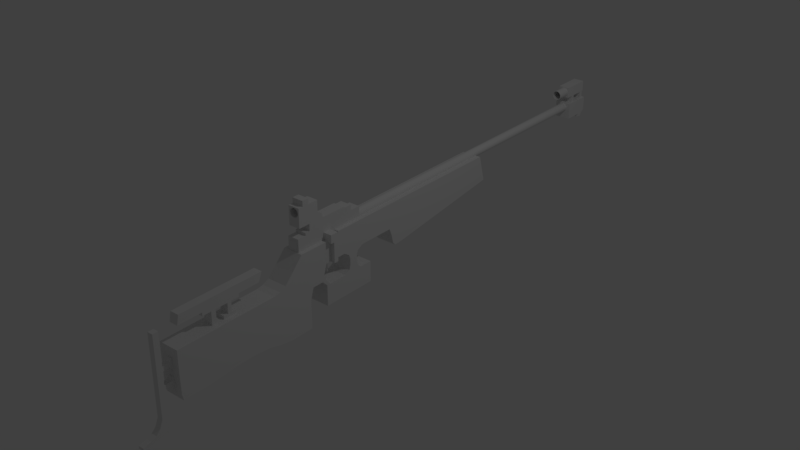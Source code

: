 # Source: anschutz9.blend  (saved by Blender 2.79.0; exported with 4.5.12 LTS)
import bpy
from mathutils import Matrix  # noqa: F401  (used for matrix-valued properties, if any)

bpy.ops.wm.read_factory_settings(use_empty=True)
scene = bpy.context.scene
scene.name = 'Scene'

# ---- collections
col_collection_1 = bpy.data.collections.new('Collection 1'); scene.collection.children.link(col_collection_1)

# ---- world
world_world = bpy.data.worlds.new('World'); scene.world = world_world
world_world.color = (0.05088, 0.05088, 0.05088)
world_world.use_sun_shadow = False
world_world.sun_shadow_jitter_overblur = 0.0
world_world.cycles.sampling_method = 'MANUAL'

# ---- lights
light_lamp = bpy.data.lights.new('Lamp', 'POINT')
light_lamp.transmission_factor = 0.0
light_lamp.cutoff_distance = 30.0
light_lamp.energy = 100.0
light_lamp.shadow_buffer_clip_start = 1.001
light_lamp.shadow_soft_size = 0.1
light_lamp.shadow_maximum_resolution = 0.006
light_lamp.use_absolute_resolution = True

# ---- meshes
me_cylinder_005 = bpy.data.meshes.new('Cylinder.005')
me_cylinder_005.from_pydata([(0.0, 1.0, -1.0), (-8.017e-07, 1.0, 11.62), (0.1951, 0.9808, -1.0), (0.1951, 0.9808, 11.62), (0.3827, 0.9239, -1.0), (0.3827, 0.9239, 11.62), (0.5556, 0.8315, -1.0), (0.5556, 0.8315, 11.62), (0.7071, 0.7071, -1.0), (0.7071, 0.7071, 11.62), (0.8315, 0.5556, -1.0), (0.8315, 0.5556, 11.62), (0.9239, 0.3827, -1.0), (0.9239, 0.3827, 11.62), (0.9808, 0.1951, -1.0), (0.9808, 0.1951, 11.62), (1.0, 7.55e-08, -1.0), (1.0, 7.55e-08, 11.62), (0.9808, -0.1951, -1.0), (0.9808, -0.1951, 11.62), (0.9239, -0.3827, -1.0), (0.9239, -0.3827, 11.62), (0.8315, -0.5556, -1.0), (0.8315, -0.5556, 11.62), (0.7071, -0.7071, -1.0), (0.7071, -0.7071, 11.62), (0.5556, -0.8315, -1.0), (0.5556, -0.8315, 11.62), (0.3827, -0.9239, -1.0), (0.3827, -0.9239, 11.62), (0.1951, -0.9808, -1.0), (0.1951, -0.9808, 11.62), (-3.258e-07, -1.0, -1.0), (-1.128e-06, -1.0, 11.62), (-0.1951, -0.9808, -1.0), (-0.1951, -0.9808, 11.62), (-0.3827, -0.9239, -1.0), (-0.3827, -0.9239, 11.62), (-0.5556, -0.8315, -1.0), (-0.5556, -0.8315, 11.62), (-0.7071, -0.7071, -1.0), (-0.7071, -0.7071, 11.62), (-0.8315, -0.5556, -1.0), (-0.8315, -0.5556, 11.62), (-0.9239, -0.3827, -1.0), (-0.9239, -0.3827, 11.62), (-0.9808, -0.1951, -1.0), (-0.9808, -0.1951, 11.62), (-1.0, 9.656e-07, -1.0), (-1.0, 9.656e-07, 11.62), (-0.9808, 0.1951, -1.0), (-0.9808, 0.1951, 11.62), (-0.9239, 0.3827, -1.0), (-0.9239, 0.3827, 11.62), (-0.8315, 0.5556, -1.0), (-0.8315, 0.5556, 11.62), (-0.7071, 0.7071, -1.0), (-0.7071, 0.7071, 11.62), (-0.5556, 0.8315, -1.0), (-0.5556, 0.8315, 11.62), (-0.3827, 0.9239, -1.0), (-0.3827, 0.9239, 11.62), (-0.1951, 0.9808, -1.0), (-0.1951, 0.9808, 11.62), (-7.067, -6.759, 16.81), (-7.067, 7.247, 16.81), (-6.932, -6.759, 15.45), (-6.932, 7.247, 15.45), (-6.534, -6.759, 14.13), (-6.534, 7.247, 14.13), (-5.887, -6.759, 12.92), (-5.887, 7.247, 12.92), (-5.016, -6.759, 11.86), (-5.016, 7.247, 11.86), (-3.955, -6.759, 10.99), (-3.955, 7.247, 10.99), (-2.744, -6.759, 10.34), (-2.744, 7.247, 10.34), (-1.43, -6.759, 9.945), (-1.43, 7.247, 9.945), (-0.06402, -6.759, 9.811), (-0.06402, 7.247, 9.811), (1.302, -6.759, 9.945), (1.302, 7.247, 9.945), (2.616, -6.759, 10.34), (2.616, 7.247, 10.34), (3.827, -6.759, 10.99), (3.827, 7.247, 10.99), (4.888, -6.759, 11.86), (4.888, 7.247, 11.86), (5.759, -6.759, 12.92), (5.759, 7.247, 12.92), (6.406, -6.759, 14.13), (6.406, 7.247, 14.13), (6.804, -6.759, 15.45), (6.804, 7.247, 15.45), (6.939, -6.759, 16.81), (6.939, 7.247, 16.81), (6.804, -6.759, 18.18), (6.804, 7.247, 18.18), (6.406, -6.759, 19.49), (6.406, 7.247, 19.49), (5.759, -6.759, 20.7), (5.759, 7.247, 20.7), (4.888, -6.759, 21.77), (4.888, 7.247, 21.77), (3.827, -6.759, 22.64), (3.827, 7.247, 22.64), (2.616, -6.759, 23.28), (2.616, 7.247, 23.28), (1.302, -6.759, 23.68), (1.302, 7.247, 23.68), (-0.06404, -6.759, 23.82), (-0.06404, 7.247, 23.82), (-1.43, -6.759, 23.68), (-1.43, 7.247, 23.68), (-2.744, -6.759, 23.28), (-2.744, 7.247, 23.28), (-3.955, -6.759, 22.64), (-3.955, 7.247, 22.64), (-5.016, -6.759, 21.77), (-5.016, 7.247, 21.77), (-5.887, -6.759, 20.7), (-5.887, 7.247, 20.7), (-6.534, -6.759, 19.49), (-6.534, 7.247, 19.49), (-6.932, -6.759, 18.18), (-6.932, 7.247, 18.18), (4.527, 7.247, 18.72), (4.527, -6.759, 18.72), (-4.196, 7.247, 19.57), (-4.196, -6.759, 19.57), (-4.655, 7.247, 18.72), (-4.655, -6.759, 18.72), (-3.578, 7.247, 20.33), (-3.578, -6.759, 20.33), (4.068, 7.247, 19.57), (4.068, -6.759, 19.57), (-2.825, 7.247, 20.95), (-2.825, -6.759, 20.95), (3.45, 7.247, 20.33), (3.45, -6.759, 20.33), (2.697, 7.247, 20.95), (2.697, -6.759, 20.95), (-1.966, 7.247, 21.4), (-1.966, -6.759, 21.4), (1.838, 7.247, 21.4), (1.838, -6.759, 21.4), (-1.034, 7.247, 21.69), (-1.034, -6.759, 21.69), (-0.06402, 7.247, 21.78), (-0.06402, -6.759, 21.78), (0.9055, 7.247, 21.69), (0.9055, -6.759, 21.69), (4.81, 7.247, 15.84), (4.81, -6.759, 15.84), (-5.033, 7.247, 16.81), (-5.033, -6.759, 16.81), (4.905, 7.247, 16.81), (4.905, -6.759, 16.81), (-4.938, 7.247, 17.78), (-4.938, -6.759, 17.78), (4.81, 7.247, 17.78), (4.81, -6.759, 17.78), (4.527, 7.247, 14.91), (4.527, -6.759, 14.91), (-4.938, 7.247, 15.84), (-4.938, -6.759, 15.84), (4.068, 7.247, 14.05), (4.068, -6.759, 14.05), (-4.655, 7.247, 14.91), (-4.655, -6.759, 14.91), (2.697, 7.247, 12.68), (2.697, -6.759, 12.68), (3.45, 7.247, 13.3), (3.45, -6.759, 13.3), (-3.578, 7.247, 13.3), (-3.578, -6.759, 13.3), (-4.196, 7.247, 14.05), (-4.196, -6.759, 14.05), (-2.825, 7.247, 12.68), (-2.825, -6.759, 12.68), (-0.06398, 7.247, 11.84), (-0.06398, -6.759, 11.84), (1.838, 7.247, 12.22), (1.838, -6.759, 12.22), (-1.966, 7.247, 12.22), (-1.966, -6.759, 12.22), (0.9055, 7.247, 11.94), (0.9055, -6.759, 11.94), (-1.033, 7.247, 11.94), (-1.033, -6.759, 11.94), (8.782e-07, 1.0, 21.88), (-1.1e-05, 1.0, 34.49), (0.1951, 0.9808, 21.88), (0.1951, 0.9808, 34.49), (0.3827, 0.9239, 21.88), (0.3827, 0.9239, 34.49), (0.5556, 0.8315, 21.88), (0.5556, 0.8315, 34.49), (0.7071, 0.7071, 21.88), (0.7071, 0.7071, 34.49), (0.8315, 0.5556, 21.88), (0.8315, 0.5556, 34.49), (0.9239, 0.3827, 21.88), (0.9239, 0.3827, 34.49), (0.9808, 0.1951, 21.88), (0.9808, 0.1951, 34.49), (1.0, 7.55e-08, 21.88), (1.0, 7.55e-08, 34.49), (0.9808, -0.1951, 21.88), (0.9808, -0.1951, 34.49), (0.9239, -0.3827, 21.88), (0.9239, -0.3827, 34.49), (0.8315, -0.5556, 21.88), (0.8315, -0.5556, 34.49), (0.7071, -0.7071, 21.88), (0.7071, -0.7071, 34.49), (0.5556, -0.8315, 21.88), (0.5556, -0.8315, 34.49), (0.3827, -0.9239, 21.88), (0.3827, -0.9239, 34.49), (0.1951, -0.9808, 21.88), (0.1951, -0.9808, 34.49), (5.523e-07, -1.0, 21.88), (-1.133e-05, -1.0, 34.49), (-0.1951, -0.9808, 21.88), (-0.1951, -0.9808, 34.49), (-0.3827, -0.9239, 21.88), (-0.3827, -0.9239, 34.49), (-0.5556, -0.8315, 21.88), (-0.5556, -0.8315, 34.49), (-0.7071, -0.7071, 21.88), (-0.7071, -0.7071, 34.49), (-0.8315, -0.5556, 21.88), (-0.8315, -0.5556, 34.49), (-0.9239, -0.3827, 21.88), (-0.9239, -0.3827, 34.49), (-0.9808, -0.1951, 21.88), (-0.9808, -0.1951, 34.49), (-1.0, 9.656e-07, 21.88), (-1.0, 9.656e-07, 34.49), (-0.9808, 0.1951, 21.88), (-0.9808, 0.1951, 34.49), (-0.9239, 0.3827, 21.88), (-0.9239, 0.3827, 34.49), (-0.8315, 0.5556, 21.88), (-0.8315, 0.5556, 34.49), (-0.7071, 0.7071, 21.88), (-0.7071, 0.7071, 34.49), (-0.5556, 0.8315, 21.88), (-0.5556, 0.8315, 34.49), (-0.3827, 0.9239, 21.88), (-0.3827, 0.9239, 34.49), (-0.1951, 0.9808, 21.88), (-0.1951, 0.9808, 34.49), (-73.35, -657.2, 17.28), (-73.23, -657.2, 16.0), (-72.85, -657.2, 14.77), (-72.25, -657.2, 13.63), (-71.43, -657.2, 12.63), (-70.43, -657.2, 11.82), (-69.3, -657.2, 11.21), (-68.07, -657.2, 10.84), (-66.78, -657.2, 10.71), (-65.5, -657.2, 10.84), (-64.27, -657.2, 11.21), (-63.14, -657.2, 11.82), (-62.14, -657.2, 12.63), (-61.32, -657.2, 13.63), (-60.72, -657.2, 14.77), (-60.34, -657.2, 16.0), (-60.22, -657.2, 17.28), (-60.34, -657.2, 18.56), (-60.72, -657.2, 19.79), (-61.32, -657.2, 20.93), (-62.14, -657.2, 21.92), (-63.14, -657.2, 22.74), (-64.27, -657.2, 23.35), (-65.5, -657.2, 23.72), (-66.78, -657.2, 23.85), (-68.07, -657.2, 23.72), (-69.3, -657.2, 23.35), (-70.43, -657.2, 22.74), (-71.43, -657.2, 21.92), (-72.25, -657.2, 20.93), (-72.85, -657.2, 19.79), (-73.23, -657.2, 18.56), (-169.5, -1752.0, 56.93), (-88.3, -1723.0, 56.93), (-169.5, -1244.0, 56.93), (-70.96, -1236.0, 56.93), (-169.5, -1752.0, -21.46), (-88.3, -1723.0, -21.46), (-169.5, -1244.0, -21.46), (-70.96, -1236.0, -21.46), (-169.5, -1609.0, 56.93), (-88.02, -1582.0, 56.93), (-169.5, -1609.0, -21.46), (-88.02, -1582.0, -21.46), (-232.1, -1769.0, 56.93), (-232.1, -1769.0, -21.46), (-232.1, -1629.0, 56.93), (-232.1, -1629.0, -21.46), (-169.5, -1655.0, 56.93), (-88.01, -1628.0, -21.46), (-88.01, -1628.0, 56.93), (-169.5, -1655.0, -21.46), (-232.1, -1674.0, 56.93), (-232.1, -1674.0, -21.46), (-273.4, -1781.0, 56.93), (-273.4, -1781.0, -21.46), (-273.4, -1687.0, 56.93), (-273.4, -1687.0, -21.46), (-386.2, -1781.0, 56.93), (-386.2, -1781.0, -21.46), (-386.2, -1687.0, 56.93), (-386.2, -1687.0, -21.46), (-71.37, -1411.0, 56.93), (-169.5, -1428.0, -21.46), (-169.5, -1428.0, 56.93), (-71.37, -1411.0, -21.46), (-169.5, -1519.0, 56.93), (-71.57, -1498.0, -21.46), (-71.57, -1498.0, 56.93), (-169.5, -1519.0, -21.46), (-182.8, -1452.0, -21.46), (-182.8, -1452.0, 56.93), (-182.8, -1498.0, 56.93), (-182.8, -1498.0, -21.46), (-198.3, -1457.0, -21.46), (-198.3, -1457.0, 56.93), (-198.3, -1491.0, 56.93), (-198.3, -1491.0, -21.46), (-224.3, -1457.0, -21.46), (-224.3, -1457.0, 56.93), (-224.3, -1491.0, 56.93), (-224.3, -1491.0, -21.46), (-242.4, -1451.0, -21.46), (-242.4, -1451.0, 56.93), (-242.4, -1497.0, 56.93), (-242.4, -1497.0, -21.46), (-333.9, -1387.0, 56.93), (-333.9, -1387.0, -21.46), (-333.9, -1387.0, 56.93), (-333.9, -1387.0, -21.46), (-253.5, -1436.0, -21.46), (-253.5, -1436.0, 56.93), (-253.5, -1518.0, 56.93), (-253.5, -1518.0, -21.46), (-333.9, -1436.0, -21.46), (-333.9, -1436.0, 56.93), (-333.9, -1518.0, 56.93), (-333.9, -1518.0, -21.46), (-333.9, -1387.0, 56.93), (-333.9, -1387.0, -21.46), (-253.5, -1387.0, 56.93), (-253.5, -1387.0, -21.46), (-333.9, -1436.0, -21.46), (-333.9, -1436.0, 56.93), (-333.9, -1518.0, 56.93), (-333.9, -1518.0, -21.46), (-333.9, -1436.0, -21.46), (-333.9, -1436.0, 56.93), (-333.9, -1518.0, 56.93), (-333.9, -1518.0, -21.46), (-253.5, -1518.0, 56.93), (-253.5, -1518.0, -21.46), (-333.9, -1518.0, 56.93), (-333.9, -1518.0, -21.46), (-333.9, -1518.0, 56.93), (-333.9, -1518.0, -21.46), (-333.9, -1518.0, 56.93), (-333.9, -1518.0, -21.46), (-253.5, -1608.0, 56.93), (-253.5, -1608.0, -21.46), (-333.9, -1608.0, 56.93), (-333.9, -1608.0, -21.46), (-333.9, -1608.0, 56.93), (-333.9, -1608.0, -21.46), (-333.9, -1608.0, 56.93), (-333.9, -1608.0, -21.46), (-333.9, -1593.0, 56.93), (-333.9, -1593.0, 56.93), (-253.5, -1593.0, -21.46), (-333.9, -1593.0, -21.46), (-253.5, -1593.0, 56.93), (-333.9, -1593.0, -21.46), (-333.9, -1593.0, -21.46), (-333.9, -1593.0, 56.93), (-232.1, -1614.0, -21.46), (-232.1, -1614.0, 56.93), (-210.5, -1622.0, 56.93), (-210.5, -1763.0, 56.93), (-210.5, -1763.0, -21.46), (-210.5, -1622.0, -21.46), (-210.5, -1667.0, -21.46), (-210.5, -1667.0, 56.93), (-232.1, -1629.0, -21.46), (-232.1, -1629.0, 56.93), (-210.5, -1622.0, 56.93), (-210.5, -1622.0, -21.46), (-210.5, -1622.0, 56.93), (-232.1, -1614.0, 56.93), (-232.1, -1614.0, -21.46), (-210.5, -1622.0, -21.46), (-169.5, -720.2, 56.93), (-70.96, -746.9, 56.93), (-169.5, -720.2, -21.46), (-70.96, -746.9, -21.46), (-71.05, -1273.0, 56.93), (-169.5, -1283.0, -21.46), (-169.5, -1283.0, 56.93), (-71.05, -1273.0, -21.46), (-197.5, -1244.0, 56.93), (-197.5, -1244.0, -21.46), (-197.5, -1272.0, -21.46), (-197.5, -1272.0, 56.93), (-242.9, -1244.0, 56.93), (-242.9, -1244.0, -21.46), (-242.9, -1253.0, -21.46), (-242.9, -1253.0, 56.93), (-231.3, -1244.0, 56.93), (-231.3, -1264.0, 56.93), (-231.3, -1244.0, -21.46), (-231.3, -1264.0, -21.46), (-370.6, -2246.0, -21.46), (-370.6, -2246.0, 56.93), (-273.4, -2253.0, -21.46), (-273.4, -2253.0, 56.93), (-241.4, -2253.0, -21.46), (-241.4, -2253.0, 56.93), (-187.0, -2253.0, -21.46), (-187.0, -2253.0, 56.93), (-169.5, -720.2, 56.93), (-169.5, -720.2, -21.46), (-176.3, -720.2, 56.93), (-176.3, -720.2, -21.46), (-242.9, -1234.0, 56.93), (-242.9, -1234.0, -21.46), (-222.7, -1075.0, 56.93), (-222.7, -1075.0, -21.46), (-169.5, -720.2, 56.93), (-169.5, -720.2, -21.46), (-176.3, -720.2, 56.93), (-176.3, -720.2, -21.46), (-242.9, -1234.0, 56.93), (-242.9, -1234.0, -21.46), (-222.7, -1075.0, 56.93), (-222.7, -1075.0, -21.46), (-217.4, -2253.0, 56.93), (-217.4, -2253.0, -21.46), (-370.0, -2147.0, -21.46), (-186.6, -2130.0, 56.93), (-210.5, -2137.0, 56.93), (-370.0, -2147.0, 56.93), (-232.1, -2143.0, -21.46), (-273.4, -2156.0, -21.46), (-232.1, -2143.0, 56.93), (-210.5, -2137.0, -21.46), (-273.4, -2156.0, 56.93), (-186.6, -2130.0, -21.46), (-186.6, -2006.0, 56.93), (-360.8, -2028.0, 56.93), (-273.4, -2031.0, -21.46), (-360.8, -2028.0, -21.46), (-210.5, -2013.0, 56.93), (-232.1, -2019.0, -21.46), (-232.1, -2019.0, 56.93), (-210.5, -2013.0, -21.46), (-273.4, -2031.0, 56.93), (-186.6, -2006.0, -21.46), (-186.6, -1925.0, 56.93), (-359.9, -1949.0, 56.93), (-273.4, -1950.0, -21.46), (-359.9, -1949.0, -21.46), (-210.5, -1932.0, 56.93), (-232.1, -1938.0, -21.46), (-232.1, -1938.0, 56.93), (-210.5, -1932.0, -21.46), (-273.4, -1950.0, 56.93), (-186.6, -1925.0, -21.46), (-186.8, -1853.0, 56.93), (-365.4, -1884.0, 56.93), (-273.4, -1877.0, -21.46), (-365.4, -1884.0, -21.46), (-210.5, -1859.0, 56.93), (-232.1, -1865.0, -21.46), (-232.1, -1865.0, 56.93), (-210.5, -1859.0, -21.46), (-273.4, -1877.0, 56.93), (-186.8, -1853.0, -21.46), (-170.0, -1801.0, 56.93), (-378.5, -1834.0, 56.93), (-273.4, -1829.0, -21.46), (-378.5, -1834.0, -21.46), (-210.5, -1811.0, 56.93), (-232.1, -1817.0, -21.46), (-232.1, -1817.0, 56.93), (-210.5, -1811.0, -21.46), (-273.4, -1829.0, 56.93), (-170.0, -1801.0, -21.46), (-355.1, -1781.0, -21.46), (-355.1, -1687.0, -21.46), (-355.1, -1687.0, 56.93), (-355.1, -1781.0, 56.93), (-345.4, -2252.0, 56.93), (-345.4, -2252.0, -21.46), (-343.3, -2149.0, -21.46), (-343.3, -2149.0, 56.93), (-336.7, -2029.0, 56.93), (-336.7, -2029.0, -21.46), (-336.1, -1949.0, -21.46), (-336.1, -1949.0, 56.93), (-340.0, -1882.0, 56.93), (-340.0, -1882.0, -21.46), (-349.5, -1833.0, -21.46), (-349.5, -1833.0, 56.93), (-372.0, -1859.0, -21.46), (-210.5, -1835.0, 56.93), (-232.1, -1841.0, -21.46), (-232.1, -1841.0, 56.93), (-210.5, -1835.0, -21.46), (-273.4, -1853.0, 56.93), (-182.0, -1827.0, -21.46), (-182.0, -1827.0, 56.93), (-372.0, -1859.0, 56.93), (-273.4, -1853.0, -21.46), (-344.8, -1858.0, -21.46), (-344.8, -1858.0, 56.93), (-169.5, -1752.0, 56.93), (-88.3, -1723.0, 56.93), (-169.5, -1752.0, -21.46), (-88.3, -1723.0, -21.46), (-170.0, -1801.0, 56.93), (-135.6, -1767.0, 56.93), (-170.0, -1801.0, -21.46), (-135.6, -1767.0, -21.46), (-169.5, -1574.0, 56.93), (-88.02, -1553.0, -21.46), (-88.02, -1553.0, 56.93), (-169.5, -1574.0, -21.46), (-71.36, -1547.0, 56.93), (-169.5, -1571.0, -21.46), (-169.5, -1571.0, 56.93), (-71.36, -1547.0, -21.46), (-49.57, -1720.0, 17.07), (-49.57, 16.91, 17.07), (-49.91, 16.91, 13.68), (-49.91, -1720.0, 13.68), (-50.89, 16.91, 10.42), (-50.89, -1720.0, 10.42), (-52.5, 16.91, 7.419), (-52.5, -1720.0, 7.419), (-54.66, 16.91, 4.787), (-54.66, -1720.0, 4.787), (-57.29, 16.91, 2.627), (-57.29, -1720.0, 2.627), (-60.3, 16.91, 1.022), (-60.3, -1720.0, 1.022), (-63.55, 16.91, 0.03345), (-63.55, -1720.0, 0.03345), (-66.94, 16.91, -0.3003), (-66.94, -1720.0, -0.3003), (-70.33, 16.91, 0.03345), (-70.33, -1720.0, 0.03345), (-73.59, 16.91, 1.022), (-73.59, -1720.0, 1.022), (-76.59, 16.91, 2.627), (-76.59, -1720.0, 2.627), (-79.22, 16.91, 4.787), (-79.22, -1720.0, 4.787), (-81.38, 16.91, 7.419), (-81.38, -1720.0, 7.419), (-82.99, 16.91, 10.42), (-82.99, -1720.0, 10.42), (-83.98, 16.91, 13.68), (-83.98, -1720.0, 13.68), (-84.31, 16.91, 17.07), (-84.31, -1720.0, 17.07), (-83.98, 16.91, 20.46), (-83.98, -1720.0, 20.46), (-82.99, 16.91, 23.72), (-82.99, -1720.0, 23.72), (-81.38, 16.91, 26.72), (-81.38, -1720.0, 26.72), (-79.22, 16.91, 29.35), (-79.22, -1720.0, 29.35), (-76.59, 16.91, 31.51), (-76.59, -1720.0, 31.51), (-73.59, 16.91, 33.12), (-73.59, -1720.0, 33.12), (-70.33, 16.91, 34.11), (-70.33, -1720.0, 34.11), (-66.94, 16.91, 34.44), (-66.94, -1720.0, 34.44), (-63.55, 16.91, 34.11), (-63.55, -1720.0, 34.11), (-60.3, 16.91, 33.12), (-60.3, -1720.0, 33.12), (-57.29, 16.91, 31.51), (-57.29, -1720.0, 31.51), (-54.66, 16.91, 29.35), (-54.66, -1720.0, 29.35), (-52.5, 16.91, 26.72), (-52.5, -1720.0, 26.72), (-50.89, 16.91, 23.72), (-50.89, -1720.0, 23.72), (-49.91, 16.91, 20.46), (-49.91, -1720.0, 20.46), (-122.5, -2226.0, 34.54), (-88.04, -2219.0, 34.54), (-122.5, -1894.0, 34.54), (-88.04, -1880.0, 34.54), (-122.5, -2226.0, 0.07788), (-88.04, -2219.0, 0.07788), (-122.5, -1894.0, 0.07788), (-88.04, -1880.0, 0.07788), (-122.5, -2130.0, 34.54), (-88.04, -2121.0, 34.54), (-122.5, -2130.0, 0.07788), (-88.04, -2121.0, 0.07788), (-88.04, -1969.0, 34.54), (-122.5, -1981.0, 0.07788), (-122.5, -1981.0, 34.54), (-88.04, -1969.0, 0.07788), (-135.3, -2130.0, 34.54), (-135.3, -2130.0, 0.07788), (-135.3, -1981.0, 0.07788), (-135.3, -1981.0, 34.54), (-122.5, -2095.0, 34.54), (-88.04, -2085.0, 0.07788), (-88.04, -2085.0, 34.54), (-122.5, -2095.0, 0.07788), (-135.3, -2095.0, 34.54), (-135.3, -2095.0, 0.07788), (-88.04, -2067.0, 34.54), (-122.5, -2077.0, 0.07788), (-135.3, -2077.0, 0.07788), (-122.5, -2077.0, 34.54), (-88.04, -2067.0, 0.07788), (-135.3, -2077.0, 34.54), (-186.7, -2095.0, 34.54), (-186.7, -2095.0, 0.07788), (-186.7, -2077.0, 0.07788), (-186.7, -2077.0, 34.54), (-88.04, -2018.0, 34.54), (-122.5, -2029.0, 0.07788), (-135.3, -2029.0, 0.07788), (-122.5, -2029.0, 34.54), (-88.04, -2018.0, 0.07788), (-135.3, -2029.0, 34.54), (-88.04, -2002.0, 34.54), (-122.5, -2013.0, 0.07788), (-135.3, -2013.0, 0.07788), (-122.5, -2013.0, 34.54), (-88.04, -2002.0, 0.07788), (-135.3, -2013.0, 34.54), (-174.4, -2029.0, 0.07788), (-174.4, -2029.0, 34.54), (-174.4, -2013.0, 0.07788), (-174.4, -2013.0, 34.54), (-186.7, -2029.0, 0.07788), (-186.7, -2029.0, 34.54), (-186.7, -2013.0, 0.07788), (-186.7, -2013.0, 34.54), (-174.4, -1996.0, 0.07788), (-174.4, -1996.0, 34.54), (-186.7, -1996.0, 0.07788), (-186.7, -1996.0, 34.54), (-174.4, -2047.0, 0.07788), (-174.4, -2047.0, 34.54), (-186.7, -2047.0, 0.07788), (-186.7, -2047.0, 34.54), (-462.2, -2341.0, 28.05), (-462.2, -2291.0, 28.05), (-462.2, -2341.0, 6.402), (-462.2, -2291.0, 6.402), (-445.7, -2291.0, 6.402), (-445.7, -2325.0, 6.402), (-445.7, -2291.0, 28.05), (-445.7, -2325.0, 28.05), (-416.8, -2313.0, 28.05), (-112.6, -2313.0, 28.05), (-416.8, -2291.0, 28.05), (-112.6, -2291.0, 28.05), (-416.8, -2313.0, 6.402), (-112.6, -2313.0, 6.402), (-416.8, -2291.0, 6.402), (-112.6, -2291.0, 6.402), (-482.1, -2341.0, 28.05), (-477.9, -2291.0, 28.05), (-482.1, -2341.0, 6.402), (-477.9, -2291.0, 6.402), (-477.9, -2393.0, 28.05), (-477.9, -2393.0, 6.402), (-488.8, -2393.0, 28.05), (-488.8, -2393.0, 6.402), (-470.8, -2362.0, 28.05), (-470.8, -2362.0, 6.402), (-484.6, -2362.0, 28.05), (-484.6, -2362.0, 6.402), (-462.2, -2316.0, 28.05), (-462.2, -2316.0, 6.402), (-445.7, -2308.0, 6.402), (-445.7, -2308.0, 28.05), (-416.8, -2302.0, 28.05), (-112.6, -2302.0, 28.05), (-416.8, -2302.0, 6.402), (-112.6, -2302.0, 6.402), (-478.1, -2316.0, 28.05), (-478.1, -2316.0, 6.402), (-237.3, -2313.0, 28.05), (-237.3, -2291.0, 28.05), (-237.3, -2291.0, 6.402), (-237.3, -2313.0, 6.402), (-237.3, -2302.0, 6.402), (-237.3, -2302.0, 28.05), (-253.4, -2291.0, 28.05), (-253.4, -2291.0, 6.402), (-253.4, -2313.0, 6.402), (-253.4, -2302.0, 6.402), (-253.4, -2302.0, 28.05), (-253.4, -2313.0, 28.05), (-237.3, -2263.0, 28.05), (-237.3, -2263.0, 6.402), (-253.4, -2263.0, 28.05), (-253.4, -2263.0, 6.402), (-304.3, -2291.0, 28.05), (-304.3, -2291.0, 6.402), (-304.3, -2313.0, 6.402), (-304.3, -2302.0, 6.402), (-304.3, -2302.0, 28.05), (-304.3, -2313.0, 28.05), (-320.7, -2291.0, 28.05), (-320.7, -2291.0, 6.402), (-320.7, -2313.0, 6.402), (-320.7, -2302.0, 6.402), (-320.7, -2302.0, 28.05), (-320.7, -2313.0, 28.05), (-304.3, -2263.0, 28.05), (-304.3, -2263.0, 6.402), (-320.7, -2263.0, 28.05), (-320.7, -2263.0, 6.402), (-225.1, -2257.0, 28.05), (-225.1, -2257.0, 6.402), (-266.6, -2257.0, 28.05), (-266.6, -2257.0, 6.402), (-266.7, -2253.0, 6.402), (-266.7, -2253.0, 28.05), (-225.2, -2253.0, 6.402), (-225.2, -2253.0, 28.05), (-293.1, -2257.0, 28.05), (-293.1, -2257.0, 6.402), (-333.1, -2257.0, 28.05), (-333.1, -2257.0, 6.402), (-293.1, -2252.0, 28.05), (-293.1, -2252.0, 6.402), (-333.1, -2252.0, 28.05), (-333.1, -2252.0, 6.402), (-293.1, -2252.0, 28.05), (-293.1, -2252.0, 6.402), (-333.1, -2252.0, 28.05), (-333.1, -2252.0, 6.402), (-22.06, -99.84, 39.04), (21.79, -99.84, 39.04), (-22.06, 16.07, 39.04), (21.79, 16.07, 39.04), (-22.06, -99.84, -4.808), (21.79, -99.84, -4.808), (-22.06, 16.07, -4.808), (21.79, 16.07, -4.808), (18.72, -77.78, 17.09), (18.72, -156.5, 17.09), (18.36, -77.78, 20.78), (18.36, -156.5, 20.78), (17.28, -77.78, 24.33), (17.28, -156.5, 24.33), (15.53, -77.78, 27.6), (15.53, -156.5, 27.6), (13.18, -77.78, 30.46), (13.18, -156.5, 30.46), (10.31, -77.78, 32.82), (10.31, -156.5, 32.82), (7.042, -77.78, 34.56), (7.042, -156.5, 34.56), (3.493, -77.78, 35.64), (3.493, -156.5, 35.64), (-0.1971, -77.78, 36.0), (-0.1971, -156.5, 36.0), (-3.888, -77.78, 35.64), (-3.888, -156.5, 35.64), (-7.436, -77.78, 34.56), (-7.436, -156.5, 34.56), (-10.71, -77.78, 32.82), (-10.71, -156.5, 32.82), (-13.57, -77.78, 30.46), (-13.57, -156.5, 30.46), (-15.93, -77.78, 27.6), (-15.93, -156.5, 27.6), (-17.67, -77.78, 24.33), (-17.67, -156.5, 24.33), (-18.75, -77.78, 20.78), (-18.75, -156.5, 20.78), (-19.11, -77.78, 17.09), (-19.11, -156.5, 17.09), (-18.75, -77.78, 13.4), (-18.75, -156.5, 13.4), (-17.67, -77.78, 9.847), (-17.67, -156.5, 9.847), (-15.93, -77.78, 6.576), (-15.93, -156.5, 6.576), (-13.57, -77.78, 3.709), (-13.57, -156.5, 3.709), (-10.71, -77.78, 1.357), (-10.71, -156.5, 1.357), (-7.436, -77.78, -0.3911), (-7.436, -156.5, -0.3911), (-3.888, -77.78, -1.468), (-3.888, -156.5, -1.468), (-0.197, -77.78, -1.831), (-0.197, -156.5, -1.831), (3.494, -77.78, -1.468), (3.494, -156.5, -1.468), (7.042, -77.78, -0.3911), (7.042, -156.5, -0.3911), (10.31, -77.78, 1.357), (10.31, -156.5, 1.357), (13.18, -77.78, 3.709), (13.18, -156.5, 3.709), (15.53, -77.78, 6.576), (15.53, -156.5, 6.576), (17.28, -77.78, 9.847), (17.28, -156.5, 9.847), (18.36, -77.78, 13.4), (18.36, -156.5, 13.4), (-22.06, -69.77, 39.04), (21.79, -69.77, 39.04), (-22.06, -69.77, -4.808), (21.79, -69.77, -4.808), (21.79, -54.11, 39.04), (-22.06, -54.11, -4.808), (-22.06, -54.11, 39.04), (21.79, -54.11, -4.808), (-47.34, -69.77, 39.04), (-47.34, -69.77, -4.808), (-47.34, -54.11, -4.808), (-47.34, -54.11, 39.04), (21.79, -5.716, 39.04), (-22.06, -5.716, -4.808), (-22.06, -5.716, 39.04), (21.79, -5.716, -4.808), (21.79, 9.9, 39.04), (-22.06, 9.9, -4.808), (-22.06, 9.9, 39.04), (21.79, 9.9, -4.808), (-47.6, -5.716, -4.808), (-47.6, -5.716, 39.04), (-47.6, 9.9, -4.808), (-47.6, 9.9, 39.04), (-47.48, 14.41, -15.39), (-102.6, 14.41, -15.39), (-47.48, -99.6, -15.39), (-102.6, -99.6, -15.39), (-47.48, 14.41, 50.4), (-102.6, 14.41, 50.4), (-47.48, -99.6, 50.4), (-102.6, -99.6, 50.4), (-113.0, 0.02319, -15.39), (-113.0, -99.6, -15.39), (-113.0, 0.02319, 50.4), (-113.0, -99.6, 50.4), (-47.48, -17.29, -15.39), (-102.6, -17.29, -15.39), (-47.48, -17.29, 50.4), (-102.6, -17.29, 50.4), (-113.0, -27.68, -15.39), (-113.0, -27.68, 50.4), (-118.8, -4.973, -15.39), (-118.8, -4.973, 50.4), (-118.8, -27.68, -15.39), (-118.8, -27.68, 50.4), (-126.2, -7.235, -15.39), (-126.2, -7.235, 50.4), (-123.6, -29.31, -15.39), (-123.6, -29.31, 50.4), (-30.22, -1665.0, 39.4), (68.32, -1665.0, 39.4), (-30.22, -1625.0, 39.4), (68.32, -1625.0, 39.4), (-30.22, -1665.0, -5.097), (68.32, -1665.0, -5.097), (-30.22, -1625.0, -5.097), (68.32, -1625.0, -5.097), (-4.002, -1665.0, 39.4), (-4.002, -1625.0, 39.4), (-4.002, -1625.0, -5.097), (-4.002, -1665.0, -5.097), (68.32, -1711.0, 39.4), (68.32, -1711.0, -5.097), (-4.002, -1711.0, 39.4), (-4.002, -1711.0, -5.097), (68.32, -1692.0, -5.097), (-4.002, -1692.0, -5.097), (68.32, -1692.0, 39.4), (-4.002, -1692.0, 39.4), (88.59, -1665.0, 39.4), (88.59, -1665.0, -5.097), (88.59, -1692.0, -5.097), (88.59, -1692.0, 39.4), (-30.22, -1465.0, 39.4), (-30.22, -1465.0, -5.097), (-9.407, -1465.0, 39.4), (-9.407, -1465.0, -5.097), (-9.407, -1492.0, -5.097), (-9.407, -1492.0, 39.4), (-30.22, -1492.0, 39.4), (-30.22, -1492.0, -5.097), (-4.002, -1500.0, 39.4), (-30.22, -1500.0, 39.4), (-4.002, -1500.0, -5.097), (-30.22, -1500.0, -5.097), (-4.002, -1601.0, 39.4), (-30.22, -1601.0, 39.4), (-4.002, -1601.0, -5.097), (-30.22, -1601.0, -5.097), (26.63, -1625.0, 39.4), (26.63, -1625.0, -5.097), (12.21, -1606.0, 39.4), (12.21, -1606.0, -5.097), (-39.98, -1625.0, 39.4), (-39.98, -1665.0, 39.4), (-39.98, -1625.0, -5.097), (-39.98, -1665.0, -5.097), (-39.98, -1465.0, -5.097), (-39.98, -1465.0, 39.4), (-39.98, -1601.0, 39.4), (-39.98, -1492.0, -5.097), (-39.98, -1492.0, 39.4), (-39.98, -1500.0, -5.097), (-39.98, -1500.0, 39.4), (-39.98, -1601.0, -5.097), (-30.22, -1684.0, 39.4), (-30.22, -1684.0, -5.097), (-39.98, -1684.0, -5.097), (-39.98, -1684.0, 39.4), (-30.22, -1423.0, -5.097), (-30.22, -1423.0, 39.4), (-39.98, -1423.0, -5.097), (-39.98, -1423.0, 39.4), (-89.15, -1625.0, 39.4), (-89.15, -1665.0, 39.4), (-89.15, -1625.0, -5.097), (-89.15, -1665.0, -5.097), (-89.15, -1465.0, -5.097), (-89.15, -1465.0, 39.4), (-89.15, -1601.0, 39.4), (-89.15, -1492.0, -5.097), (-89.15, -1492.0, 39.4), (-89.15, -1500.0, -5.097), (-89.15, -1500.0, 39.4), (-89.15, -1601.0, -5.097), (-89.15, -1684.0, 39.4), (-89.15, -1684.0, -5.097), (-89.15, -1423.0, -5.097), (-89.15, -1423.0, 39.4), (-30.22, -1684.0, 39.4), (-30.22, -1684.0, -5.097), (-39.98, -1684.0, -5.097), (-39.98, -1684.0, 39.4), (-89.15, -1719.0, 39.4), (-89.15, -1719.0, -5.097), (-39.98, -1719.0, -5.097), (-39.98, -1719.0, 39.4), (-39.98, -1719.0, 39.4), (-39.98, -1719.0, -5.097), (-89.15, -1719.0, 39.4), (-89.15, -1719.0, -5.097), (-169.5, -1591.0, 56.93), (-88.02, -1565.0, -21.46), (-88.02, -1565.0, 56.93), (-169.5, -1591.0, -21.46), (-71.39, -1540.0, 56.93), (-169.5, -1564.0, -21.46), (-169.5, -1564.0, 56.93), (-71.39, -1540.0, -21.46), (-169.5, -1571.0, 56.93), (-169.5, -1574.0, 56.93), (-169.5, -1591.0, -21.46), (-169.5, -1574.0, -21.46), (-169.5, -1571.0, -21.46), (-169.5, -1564.0, 56.93), (-169.5, -1591.0, 56.93), (-169.5, -1564.0, -21.46), (-169.5, -1564.0, 9.959), (-183.8, -1564.0, 9.959), (-169.5, -1591.0, 9.959), (-183.8, -1591.0, 9.959), (-169.5, -1564.0, 24.32), (-183.8, -1564.0, 24.32), (-169.5, -1591.0, 24.32), (-183.8, -1591.0, 24.32), (-169.5, -1586.0, 9.959), (-183.8, -1586.0, 9.959), (-169.5, -1586.0, 24.32), (-183.8, -1586.0, 24.32), (-169.5, -1572.0, 9.959), (-183.8, -1572.0, 24.32), (-183.8, -1572.0, 9.959), (-169.5, -1572.0, 24.32), (-225.9, -1572.0, 9.959), (-225.9, -1574.0, 9.959), (-225.9, -1574.0, 24.32), (-225.9, -1572.0, 24.32), (-203.6, -1572.0, 24.32), (-203.6, -1572.0, 9.959), (-203.6, -1582.0, 24.32), (-203.6, -1582.0, 9.959), (9.405, 16.07, 2.512), (9.405, -99.84, 2.512), (9.405, -77.78, 2.512), (9.405, -156.5, 2.512), (-17.44, 16.07, 16.86), (-17.44, -77.78, 16.86), (-17.44, -99.84, 16.86), (-17.44, -156.5, 16.86), (-17.11, 16.07, 20.23), (-17.11, -77.78, 20.23), (-17.11, -99.84, 20.23), (-17.11, -156.5, 20.23), (-16.13, 16.07, 23.47), (-16.13, -77.78, 23.47), (-16.13, -99.84, 23.46), (-16.13, -156.5, 23.47), (6.422, 16.07, 32.8), (6.422, -99.84, 32.8), (6.422, -77.78, 32.8), (6.422, -156.5, 32.8), (9.405, 16.07, 31.21), (9.405, -99.84, 31.21), (9.405, -77.78, 31.21), (9.405, -156.5, 31.21), (3.184, 16.07, 33.79), (3.184, -77.78, 33.79), (3.184, -99.84, 33.79), (3.184, -156.5, 33.79), (12.02, 16.07, 29.06), (12.02, -99.84, 29.06), (12.02, -77.78, 29.06), (12.02, -156.5, 29.06), (16.74, 16.07, 20.23), (16.74, -99.84, 20.23), (16.74, -77.78, 20.23), (16.74, -156.5, 20.23), (17.07, 16.07, 16.86), (17.07, -99.84, 16.86), (17.07, -77.78, 16.86), (17.07, -156.5, 16.86), (15.76, 16.07, 23.47), (15.76, -99.84, 23.47), (15.76, -77.78, 23.47), (15.76, -156.5, 23.47), (-3.549, 16.07, -0.06445), (-3.549, -77.78, -0.06445), (-3.549, -99.84, -0.06445), (-3.549, -156.5, -0.06445), (-14.53, 16.07, 7.273), (-14.53, -77.78, 7.273), (-14.53, -99.84, 7.273), (-14.53, -156.5, 7.273), (-0.1823, 16.07, -0.396), (-0.1823, -99.84, -0.3962), (-0.1823, -77.78, -0.3962), (-0.1823, -156.5, -0.3962), (-6.786, 16.07, 0.9175), (-6.786, -77.78, 0.9172), (-6.786, -99.84, 0.9172), (-6.786, -156.5, 0.9175), (16.74, 16.07, 13.49), (16.74, -77.78, 13.49), (16.74, -99.84, 13.49), (16.74, -156.5, 13.49), (-12.39, 16.07, 29.06), (-12.39, -77.78, 29.06), (-12.39, -99.84, 29.06), (-12.39, -156.5, 29.06), (-14.53, 16.07, 26.45), (-14.53, -77.78, 26.45), (-14.53, -99.84, 26.45), (-14.53, -156.5, 26.45), (-9.77, 16.07, 31.21), (-9.77, -77.78, 31.21), (-9.77, -99.84, 31.21), (-9.77, -156.5, 31.21), (3.184, 16.07, -0.06445), (3.184, -99.84, -0.06445), (3.184, -77.78, -0.06445), (3.184, -156.5, -0.06445), (14.17, 16.07, 7.273), (14.17, -99.84, 7.273), (14.17, -77.78, 7.273), (14.17, -156.5, 7.273), (12.02, 16.07, 4.658), (12.02, -99.84, 4.658), (12.02, -77.78, 4.658), (12.02, -156.5, 4.658), (6.422, 16.07, 0.9175), (6.422, -99.84, 0.9172), (6.422, -77.78, 0.9175), (6.422, -156.5, 0.9172), (-0.1823, 16.07, 34.12), (-0.1823, -77.78, 34.12), (-0.1823, -99.84, 34.12), (-0.1823, -156.5, 34.12), (14.17, 16.07, 26.45), (14.17, -99.84, 26.45), (14.17, -77.78, 26.45), (14.17, -156.5, 26.45), (-3.549, 16.07, 33.79), (-3.549, -77.78, 33.79), (-3.549, -99.84, 33.79), (-3.549, -156.5, 33.79), (-12.38, 16.07, 4.658), (-12.38, -77.78, 4.658), (-12.38, -99.84, 4.658), (-12.38, -156.5, 4.658), (15.76, 16.07, 10.26), (15.76, -99.84, 10.26), (15.76, -77.78, 10.26), (15.76, -156.5, 10.26), (-9.77, 16.07, 2.512), (-9.77, -77.78, 2.512), (-9.77, -99.84, 2.512), (-9.77, -156.5, 2.512), (-6.786, 16.07, 32.8), (-6.786, -77.78, 32.8), (-6.786, -99.84, 32.8), (-6.786, -156.5, 32.8), (-16.13, 16.07, 10.26), (-16.13, -77.78, 10.26), (-16.13, -99.84, 10.26), (-16.13, -156.5, 10.26), (-17.11, 16.07, 13.49), (-17.11, -77.78, 13.49), (-17.11, -99.84, 13.49), (-17.11, -156.5, 13.49), (56.77, -1625.0, 2.415), (56.77, -1711.0, 2.415), (29.92, -1625.0, 16.76), (29.92, -1711.0, 16.76), (30.26, -1625.0, 20.13), (30.26, -1711.0, 20.13), (31.24, -1625.0, 23.37), (31.24, -1711.0, 23.37), (53.78, -1625.0, 32.71), (53.78, -1711.0, 32.71), (56.77, -1625.0, 31.11), (56.77, -1711.0, 31.11), (50.55, -1625.0, 33.69), (50.55, -1711.0, 33.69), (59.38, -1625.0, 28.97), (59.38, -1711.0, 28.97), (64.11, -1625.0, 20.13), (64.11, -1711.0, 20.13), (64.44, -1625.0, 16.76), (64.44, -1711.0, 16.76), (63.12, -1625.0, 23.37), (63.12, -1711.0, 23.37), (43.81, -1625.0, -0.1621), (43.81, -1711.0, -0.1621), (32.83, -1625.0, 7.176), (32.83, -1711.0, 7.176), (47.18, -1625.0, -0.4939), (47.18, -1711.0, -0.4939), (40.58, -1625.0, 0.8198), (40.58, -1711.0, 0.8198), (64.11, -1625.0, 13.4), (64.11, -1711.0, 13.4), (34.98, -1625.0, 28.97), (34.98, -1711.0, 28.97), (32.83, -1625.0, 26.35), (32.83, -1711.0, 26.35), (37.59, -1625.0, 31.11), (37.59, -1711.0, 31.11), (50.55, -1625.0, -0.1621), (50.55, -1711.0, -0.1621), (61.53, -1625.0, 7.176), (61.53, -1711.0, 7.176), (59.38, -1625.0, 4.561), (59.38, -1711.0, 4.561), (53.78, -1625.0, 0.8198), (53.78, -1711.0, 0.8198), (47.18, -1625.0, 34.02), (47.18, -1711.0, 34.02), (61.53, -1625.0, 26.35), (61.53, -1711.0, 26.35), (43.81, -1625.0, 33.69), (43.81, -1711.0, 33.69), (34.98, -1625.0, 4.561), (34.98, -1711.0, 4.561), (63.12, -1625.0, 10.16), (63.12, -1711.0, 10.16), (37.59, -1625.0, 2.415), (37.59, -1711.0, 2.415), (40.58, -1625.0, 32.71), (40.58, -1711.0, 32.71), (31.24, -1625.0, 10.16), (31.24, -1711.0, 10.16), (30.26, -1625.0, 13.4), (30.26, -1711.0, 13.4), (-63.14, 16.91, 11.82), (-63.14, 14.41, 11.82), (-63.14, -99.6, 11.82), (-73.35, 16.91, 17.28), (-73.35, 14.41, 17.28), (-73.35, -99.6, 17.28), (-73.23, 16.91, 18.56), (-73.23, 14.41, 18.56), (-73.23, -99.6, 18.56), (-72.85, 16.91, 19.79), (-72.85, 14.41, 19.79), (-72.85, -99.6, 19.79), (-64.27, 16.91, 23.35), (-64.27, 14.41, 23.35), (-64.27, -99.6, 23.35), (-63.14, 16.91, 22.74), (-63.14, 14.41, 22.74), (-63.14, -99.6, 22.74), (-65.5, 16.91, 23.72), (-65.5, 14.41, 23.72), (-65.5, -99.6, 23.72), (-62.14, 16.91, 21.92), (-62.14, 14.41, 21.92), (-62.14, -99.6, 21.92), (-60.34, 16.91, 18.56), (-60.34, 14.41, 18.56), (-60.34, -99.6, 18.56), (-60.22, 16.91, 17.28), (-60.22, 14.41, 17.28), (-60.22, -99.6, 17.28), (-60.72, 16.91, 19.79), (-60.72, 14.41, 19.79), (-60.72, -99.6, 19.79), (-68.07, 16.91, 10.84), (-68.07, 14.41, 10.84), (-68.07, -99.6, 10.84), (-72.25, 16.91, 13.63), (-72.25, 14.41, 13.63), (-72.25, -99.6, 13.63), (-66.78, 16.91, 10.71), (-66.78, 14.41, 10.71), (-66.78, -99.6, 10.71), (-69.3, 16.91, 11.21), (-69.3, 14.41, 11.21), (-69.3, -99.6, 11.21), (-60.34, 16.91, 16.0), (-60.34, 14.41, 16.0), (-60.34, -99.6, 16.0), (-71.43, 16.91, 21.92), (-71.43, 14.41, 21.92), (-71.43, -99.6, 21.92), (-72.25, 16.91, 20.93), (-72.25, 14.41, 20.93), (-72.25, -99.6, 20.93), (-70.43, 16.91, 22.74), (-70.43, 14.41, 22.74), (-70.43, -99.6, 22.74), (-65.5, 16.91, 10.84), (-65.5, 14.41, 10.84), (-65.5, -99.6, 10.84), (-61.32, 16.91, 13.63), (-61.32, 14.41, 13.63), (-61.32, -99.6, 13.63), (-62.14, 16.91, 12.63), (-62.14, 14.41, 12.63), (-62.14, -99.6, 12.63), (-64.27, 16.91, 11.21), (-64.27, 14.41, 11.21), (-64.27, -99.6, 11.21), (-66.78, 16.91, 23.85), (-66.78, 14.41, 23.85), (-66.78, -99.6, 23.85), (-61.32, 16.91, 20.93), (-61.32, 14.41, 20.93), (-61.32, -99.6, 20.93), (-68.07, 16.91, 23.72), (-68.07, 14.41, 23.72), (-68.07, -99.6, 23.72), (-71.43, 16.91, 12.63), (-71.43, 14.41, 12.63), (-71.43, -99.6, 12.63), (-60.72, 16.91, 14.77), (-60.72, 14.41, 14.77), (-60.72, -99.6, 14.77), (-70.43, 16.91, 11.82), (-70.43, 14.41, 11.82), (-70.43, -99.6, 11.82), (-69.3, 16.91, 23.35), (-69.3, 14.41, 23.35), (-69.3, -99.6, 23.35), (-72.85, 16.91, 14.77), (-72.85, 14.41, 14.77), (-72.85, -99.6, 14.77), (-73.23, 16.91, 16.0), (-73.23, 14.41, 16.0), (-73.23, -99.6, 16.0)], [], [(0, 1, 3, 2), (2, 3, 5, 4), (4, 5, 7, 6), (6, 7, 9, 8), (8, 9, 11, 10), (10, 11, 13, 12), (12, 13, 15, 14), (14, 15, 17, 16), (16, 17, 19, 18), (18, 19, 21, 20), (20, 21, 23, 22), (22, 23, 25, 24), (24, 25, 27, 26), (26, 27, 29, 28), (28, 29, 31, 30), (30, 31, 33, 32), (32, 33, 35, 34), (34, 35, 37, 36), (36, 37, 39, 38), (38, 39, 41, 40), (40, 41, 43, 42), (42, 43, 45, 44), (44, 45, 47, 46), (46, 47, 49, 48), (48, 49, 51, 50), (50, 51, 53, 52), (52, 53, 55, 54), (54, 55, 57, 56), (56, 57, 59, 58), (58, 59, 61, 60), (3, 1, 63, 61, 59, 57, 55, 53, 51, 49, 47, 45, 43, 41, 39, 37, 35, 33, 31, 29, 27, 25, 23, 21, 19, 17, 15, 13, 11, 9, 7, 5), (60, 61, 63, 62), (62, 63, 1, 0), (0, 2, 4, 6, 8, 10, 12, 14, 16, 18, 20, 22, 24, 26, 28, 30, 32, 34, 36, 38, 40, 42, 44, 46, 48, 50, 52, 54, 56, 58, 60, 62), (64, 65, 67, 66), (66, 67, 69, 68), (68, 69, 71, 70), (70, 71, 73, 72), (72, 73, 75, 74), (74, 75, 77, 76), (76, 77, 79, 78), (78, 79, 81, 80), (80, 81, 83, 82), (82, 83, 85, 84), (84, 85, 87, 86), (86, 87, 89, 88), (88, 89, 91, 90), (90, 91, 93, 92), (92, 93, 95, 94), (94, 95, 97, 96), (96, 97, 99, 98), (98, 99, 101, 100), (100, 101, 103, 102), (102, 103, 105, 104), (104, 105, 107, 106), (106, 107, 109, 108), (108, 109, 111, 110), (110, 111, 113, 112), (112, 113, 115, 114), (114, 115, 117, 116), (116, 117, 119, 118), (118, 119, 121, 120), (120, 121, 123, 122), (122, 123, 125, 124), (67, 65, 127, 125, 123, 121, 119, 117, 115, 113, 150, 148, 144, 138, 134, 130, 132, 160, 156, 166, 170, 178, 176, 180, 186, 190, 182, 81, 79, 77, 75, 73, 71, 69), (124, 125, 127, 126), (126, 127, 65, 64), (64, 66, 68, 70, 72, 74, 76, 78, 80, 183, 191, 187, 181, 177, 179, 171, 167, 157, 161, 133, 131, 135, 139, 145, 149, 151, 112, 114, 116, 118, 120, 122, 124, 126), (189, 188, 182, 183), (175, 174, 172, 173), (173, 172, 184, 185), (149, 148, 150, 151), (191, 190, 186, 187), (183, 182, 190, 191), (181, 180, 176, 177), (157, 156, 160, 161), (163, 162, 158, 159), (139, 138, 144, 145), (159, 158, 154, 155), (161, 160, 132, 133), (177, 176, 178, 179), (137, 136, 128, 129), (81, 182, 188, 184, 172, 174, 168, 164, 154, 158, 162, 128, 136, 140, 142, 146, 152, 150, 113, 111, 109, 107, 105, 103, 101, 99, 97, 95, 93, 91, 89, 87, 85, 83), (179, 178, 170, 171), (169, 168, 174, 175), (131, 130, 134, 135), (145, 144, 148, 149), (165, 164, 168, 169), (141, 140, 136, 137), (147, 146, 142, 143), (187, 186, 180, 181), (167, 166, 156, 157), (151, 150, 152, 153), (185, 184, 188, 189), (129, 128, 162, 163), (133, 132, 130, 131), (171, 170, 166, 167), (153, 152, 146, 147), (155, 154, 164, 165), (135, 134, 138, 139), (112, 151, 153, 147, 143, 141, 137, 129, 163, 159, 155, 165, 169, 175, 173, 185, 189, 183, 80, 82, 84, 86, 88, 90, 92, 94, 96, 98, 100, 102, 104, 106, 108, 110), (143, 142, 140, 141), (192, 193, 195, 194), (194, 195, 197, 196), (196, 197, 199, 198), (198, 199, 201, 200), (200, 201, 203, 202), (202, 203, 205, 204), (204, 205, 207, 206), (206, 207, 209, 208), (208, 209, 211, 210), (210, 211, 213, 212), (212, 213, 215, 214), (214, 215, 217, 216), (216, 217, 219, 218), (218, 219, 221, 220), (220, 221, 223, 222), (222, 223, 225, 224), (224, 225, 227, 226), (226, 227, 229, 228), (228, 229, 231, 230), (230, 231, 233, 232), (232, 233, 235, 234), (234, 235, 237, 236), (236, 237, 239, 238), (238, 239, 241, 240), (240, 241, 243, 242), (242, 243, 245, 244), (244, 245, 247, 246), (246, 247, 249, 248), (248, 249, 251, 250), (250, 251, 253, 252), (195, 193, 255, 253, 251, 249, 247, 245, 243, 241, 239, 237, 235, 233, 231, 229, 227, 225, 223, 221, 219, 217, 215, 213, 211, 209, 207, 205, 203, 201, 199, 197), (252, 253, 255, 254), (254, 255, 193, 192), (192, 194, 196, 198, 200, 202, 204, 206, 208, 210, 212, 214, 216, 218, 220, 222, 224, 226, 228, 230, 232, 234, 236, 238, 240, 242, 244, 246, 248, 250, 252, 254), (256, 257, 1305, 1215), (257, 258, 1302, 1305), (258, 259, 1248, 1302), (259, 260, 1290, 1248), (260, 261, 1296, 1290), (261, 262, 1254, 1296), (262, 263, 1245, 1254), (263, 264, 1251, 1245), (264, 265, 1269, 1251), (265, 266, 1278, 1269), (266, 267, 1212, 1278), (267, 268, 1275, 1212), (268, 269, 1272, 1275), (269, 270, 1293, 1272), (270, 271, 1257, 1293), (271, 272, 1239, 1257), (272, 273, 1236, 1239), (273, 274, 1242, 1236), (274, 275, 1284, 1242), (275, 276, 1233, 1284), (276, 277, 1227, 1233), (277, 278, 1224, 1227), (278, 279, 1230, 1224), (279, 280, 1281, 1230), (280, 281, 1287, 1281), (281, 282, 1299, 1287), (282, 283, 1266, 1299), (283, 284, 1260, 1266), (284, 285, 1263, 1260), (285, 286, 1221, 1263), (286, 287, 1218, 1221), (287, 256, 1215, 1218), (256, 287, 286, 285, 284, 283, 282, 281, 280, 279, 278, 277, 276, 275, 274, 273, 272, 271, 270, 269, 268, 267, 266, 265, 264, 263, 262, 261, 260, 259, 258, 257), (412, 410, 291, 290), (451, 450, 431, 430), (307, 305, 293, 292), (293, 289, 531, 533), (397, 392, 302, 308), (305, 306, 289, 293), (979, 980, 297, 299), (978, 981, 298, 296), (981, 979, 299, 298), (304, 306, 297, 296), (308, 309, 313, 312), (396, 394, 301, 309), (454, 458, 431, 450), (392, 395, 401, 400), (395, 396, 309, 303), (302, 303, 309, 308), (288, 289, 306, 304), (299, 297, 306, 305), (393, 397, 308, 300), (298, 299, 305, 307), (503, 502, 315, 317), (309, 301, 311, 313), (300, 308, 312, 310), (457, 456, 430, 428), (316, 317, 315, 314), (505, 504, 316, 314), (504, 503, 317, 316), (455, 452, 426, 427), (411, 413, 321, 319), (412, 411, 319, 320), (413, 410, 318, 321), (322, 324, 318, 320), (984, 982, 324, 322), (319, 321, 323, 325), (325, 322, 328, 329), (321, 318, 324, 323), (329, 328, 332, 333), (319, 325, 329, 326), (322, 320, 327, 328), (320, 319, 326, 327), (331, 330, 334, 335), (327, 326, 330, 331), (328, 327, 331, 332), (326, 329, 333, 330), (336, 335, 339, 340), (332, 331, 335, 336), (330, 333, 337, 334), (333, 332, 336, 337), (346, 358, 345, 357), (334, 337, 341, 338), (337, 336, 340, 341), (335, 334, 338, 339), (338, 341, 349, 346), (340, 339, 347, 348), (339, 338, 346, 347), (341, 340, 348, 349), (348, 360, 370, 366), (351, 359, 344, 354), (354, 355, 343, 342), (344, 345, 355, 354), (356, 357, 345, 344), (362, 363, 342, 343), (364, 365, 373, 372), (346, 349, 361, 358), (348, 347, 359, 360), (358, 350, 355, 345), (365, 353, 369, 373), (358, 361, 353, 350), (360, 359, 351, 352), (363, 362, 365, 364), (363, 351, 354, 342), (352, 351, 363, 364), (350, 353, 365, 362), (350, 362, 343, 355), (347, 346, 357, 356), (359, 347, 356, 344), (302, 374, 375, 303), (385, 384, 375, 379), (382, 383, 376, 378), (349, 348, 366, 367), (353, 361, 371, 369), (352, 364, 372, 368), (361, 349, 367, 371), (360, 352, 368, 370), (377, 376, 380, 381), (375, 374, 378, 379), (379, 378, 376, 377), (388, 387, 377, 381), (389, 388, 381, 380), (387, 385, 379, 377), (386, 382, 378, 374), (383, 389, 380, 376), (368, 372, 389, 383), (366, 370, 382, 386), (369, 371, 385, 387), (372, 373, 388, 389), (373, 369, 387, 388), (370, 368, 383, 382), (371, 367, 384, 385), (367, 366, 386, 384), (384, 386, 391, 390), (288, 304, 397, 393), (298, 307, 396, 395), (296, 298, 395, 392), (453, 454, 450, 433), (307, 292, 394, 396), (304, 296, 392, 397), (400, 401, 405, 402), (302, 391, 390, 303), (375, 303, 390, 384), (374, 302, 391, 386), (302, 392, 400, 399), (303, 302, 399, 398), (395, 303, 398, 401), (402, 405, 404, 403), (398, 399, 403, 404), (401, 398, 404, 405), (399, 400, 402, 403), (406, 407, 409, 408), (291, 295, 409, 407), (290, 291, 407, 406), (295, 294, 408, 409), (295, 291, 410, 413), (456, 459, 451, 430), (294, 295, 413, 411), (320, 318, 410, 412), (423, 422, 418, 421), (294, 411, 416, 415), (412, 290, 414, 417), (411, 412, 417, 416), (418, 419, 420, 421), (432, 433, 450, 451), (425, 423, 421, 420), (424, 425, 420, 419), (415, 416, 425, 424), (416, 417, 423, 425), (507, 506, 427, 426), (417, 414, 422, 423), (419, 418, 438, 439), (418, 422, 440, 438), (424, 419, 439, 441), (414, 290, 434, 436), (422, 414, 436, 440), (415, 424, 441, 437), (294, 415, 437, 435), (430, 431, 429, 428), (437, 441, 449, 445), (435, 437, 445, 443), (434, 435, 443, 442), (442, 443, 445, 444), (448, 449, 447, 446), (444, 445, 449, 448), (440, 436, 444, 448), (436, 434, 442, 444), (441, 439, 447, 449), (438, 440, 448, 446), (439, 438, 446, 447), (458, 460, 429, 431), (459, 461, 432, 451), (461, 453, 433, 432), (509, 455, 427, 506), (508, 457, 428, 507), (511, 464, 457, 508), (510, 463, 455, 509), (471, 462, 453, 461), (469, 471, 461, 459), (468, 470, 460, 458), (467, 469, 459, 456), (462, 466, 454, 453), (463, 465, 452, 455), (464, 467, 456, 457), (466, 468, 458, 454), (476, 478, 468, 466), (474, 477, 467, 464), (473, 475, 465, 463), (472, 476, 466, 462), (477, 479, 469, 467), (478, 480, 470, 468), (479, 481, 471, 469), (481, 472, 462, 471), (513, 473, 463, 510), (512, 474, 464, 511), (515, 484, 474, 512), (514, 483, 473, 513), (491, 482, 472, 481), (489, 491, 481, 479), (488, 490, 480, 478), (487, 489, 479, 477), (482, 486, 476, 472), (483, 485, 475, 473), (484, 487, 477, 474), (486, 488, 478, 476), (519, 521, 488, 486), (527, 520, 487, 484), (526, 518, 485, 483), (525, 519, 486, 482), (520, 522, 489, 487), (521, 523, 490, 488), (522, 524, 491, 489), (524, 525, 482, 491), (529, 526, 483, 514), (528, 527, 484, 515), (502, 311, 494, 516), (505, 314, 493, 517), (394, 292, 501, 499), (300, 310, 500, 498), (301, 394, 499, 497), (288, 393, 496, 492), (314, 315, 495, 493), (311, 301, 497, 494), (393, 300, 498, 496), (310, 505, 517, 500), (315, 502, 516, 495), (518, 528, 515, 485), (523, 529, 514, 490), (490, 514, 513, 480), (485, 515, 512, 475), (475, 512, 511, 465), (480, 513, 510, 470), (470, 510, 509, 460), (465, 511, 508, 452), (452, 508, 507, 426), (460, 509, 506, 429), (428, 429, 506, 507), (312, 313, 503, 504), (310, 312, 504, 505), (313, 311, 502, 503), (500, 517, 529, 523), (495, 516, 528, 518), (516, 494, 527, 528), (517, 493, 526, 529), (501, 492, 525, 524), (499, 501, 524, 522), (498, 500, 523, 521), (497, 499, 522, 520), (492, 496, 519, 525), (493, 495, 518, 526), (494, 497, 520, 527), (496, 498, 521, 519), (292, 293, 533, 532), (289, 288, 530, 531), (288, 292, 532, 530), (536, 537, 535, 534), (530, 288, 531), (533, 531, 535, 537), (532, 533, 537, 536), (288, 535, 531), (535, 288, 534), (978, 980, 540, 538), (288, 492, 534), (543, 545, 539, 541), (981, 978, 992, 988), (545, 542, 540, 539), (985, 982, 542, 545), (541, 981, 988, 989), (983, 985, 545, 543), (538, 540, 542, 544), (549, 546, 609, 607, 605, 603, 601, 599, 597, 595, 593, 591, 589, 587, 585, 583, 581, 579, 577, 575, 573, 571, 569, 567, 565, 563, 561, 559, 557, 555, 553, 551), (604, 605, 607, 606), (602, 603, 605, 604), (600, 601, 603, 602), (598, 599, 601, 600), (596, 597, 599, 598), (594, 595, 597, 596), (592, 593, 595, 594), (590, 591, 593, 592), (588, 589, 591, 590), (586, 587, 589, 588), (584, 585, 587, 586), (582, 583, 585, 584), (580, 581, 583, 582), (578, 579, 581, 580), (576, 577, 579, 578), (574, 575, 577, 576), (572, 573, 575, 574), (570, 571, 573, 572), (568, 569, 571, 570), (566, 567, 569, 568), (564, 565, 567, 566), (562, 563, 565, 564), (560, 561, 563, 562), (558, 559, 561, 560), (556, 557, 559, 558), (554, 555, 557, 556), (552, 553, 555, 554), (547, 548, 550, 552, 554, 556, 558, 560, 562, 1249, 1267, 1276, 1210, 1273, 1270, 1291, 1255, 1237, 1234, 1240, 1282, 1231, 1225, 1222, 1228, 1279, 594, 596, 598, 600, 602, 604, 606, 608), (550, 551, 553, 552), (608, 609, 546, 547), (548, 549, 551, 550), (547, 546, 549, 548), (606, 607, 609, 608), (624, 622, 613, 612), (612, 613, 617, 616), (620, 621, 615, 614), (614, 615, 611, 610), (618, 620, 614, 610), (621, 619, 611, 615), (631, 632, 619, 621), (620, 618, 626, 627), (633, 631, 621, 620), (610, 611, 619, 618), (616, 617, 625, 623), (612, 616, 623, 624), (617, 613, 622, 625), (655, 652, 622, 624), (634, 635, 627, 626), (624, 623, 628, 629), (655, 624, 629, 657), (633, 620, 627, 635), (637, 633, 635, 638), (618, 630, 634, 626), (638, 635, 643, 644), (618, 619, 632, 630), (637, 640, 631, 633), (640, 636, 632, 631), (650, 646, 636, 640), (647, 650, 640, 637), (651, 648, 638, 641), (647, 637, 638, 648), (630, 639, 641, 634), (630, 632, 636, 639), (645, 644, 643, 642), (635, 634, 642, 643), (634, 641, 645, 642), (641, 638, 644, 645), (653, 647, 648, 654), (657, 654, 660, 661), (653, 656, 650, 647), (656, 652, 646, 650), (639, 649, 651, 641), (639, 636, 646, 649), (625, 622, 652, 656), (623, 625, 656, 653), (629, 628, 654, 657), (623, 653, 654, 628), (649, 655, 657, 651), (649, 646, 652, 655), (660, 658, 662, 664), (648, 651, 659, 658), (651, 657, 661, 659), (654, 648, 658, 660), (665, 664, 662, 663), (659, 661, 665, 663), (660, 664, 668, 666), (663, 662, 672, 673), (667, 666, 668, 669), (664, 665, 669, 668), (661, 660, 666, 667), (665, 661, 667, 669), (670, 671, 673, 672), (658, 659, 671, 670), (662, 658, 670, 672), (659, 663, 673, 671), (679, 681, 674, 676), (699, 698, 694, 695), (684, 688, 678, 680), (686, 682, 681, 679), (708, 686, 679, 704), (680, 678, 677, 675), (717, 707, 685, 713), (713, 685, 689, 714), (716, 709, 687, 715), (715, 687, 683, 712), (706, 684, 680, 705), (709, 707, 683, 687), (705, 680, 675, 702), (704, 679, 676, 703), (710, 711, 692, 690), (675, 677, 693, 691), (703, 676, 692, 711), (702, 675, 691, 710), (695, 694, 696, 697), (698, 700, 696, 694), (701, 699, 695, 697), (700, 701, 697, 696), (690, 692, 701, 700), (692, 676, 699, 701), (674, 690, 700, 698), (676, 674, 698, 699), (674, 702, 710, 690), (677, 703, 711, 693), (691, 693, 711, 710), (678, 704, 703, 677), (681, 705, 702, 674), (689, 685, 707, 709), (682, 706, 705, 681), (714, 689, 709, 716), (712, 683, 707, 717), (688, 708, 704, 678), (723, 712, 717, 722), (719, 714, 716, 721), (720, 715, 712, 723), (721, 716, 715, 720), (719, 718, 726, 727), (722, 717, 713, 718), (732, 722, 718, 728), (728, 718, 719, 729), (731, 721, 720, 730), (730, 720, 723, 733), (729, 719, 721, 731), (733, 723, 722, 732), (725, 727, 747, 745), (714, 719, 727, 725), (718, 713, 724, 726), (713, 714, 725, 724), (739, 733, 732, 738), (735, 729, 731, 737), (736, 730, 733, 739), (737, 731, 730, 736), (734, 728, 740, 742), (738, 732, 728, 734), (706, 738, 734, 684), (684, 734, 735, 688), (708, 737, 736, 686), (686, 736, 739, 682), (688, 735, 737, 708), (682, 739, 738, 706), (749, 751, 750, 748), (728, 729, 741, 740), (735, 734, 742, 743), (729, 735, 743, 741), (745, 747, 748, 750), (724, 725, 745, 744), (727, 726, 746, 747), (726, 724, 744, 746), (740, 741, 753, 752), (741, 743, 755, 753), (742, 740, 752, 754), (743, 742, 754, 755), (752, 753, 757, 756), (753, 755, 759, 757), (754, 752, 756, 758), (755, 754, 758, 759), (744, 745, 750, 751), (747, 746, 749, 748), (746, 744, 751, 749), (759, 758, 762, 763), (762, 760, 761, 763), (758, 756, 760, 762), (757, 759, 763, 761), (756, 757, 761, 760), (854, 852, 767, 766), (766, 1110, 1118, 1134, 1090, 1082, 1086, 1030, 1026, 1022, 1142, 1138, 1066, 1122, 1130, 1074, 1062, 1070, 770), (838, 839, 769, 768), (768, 1071, 1064, 1076, 1132, 1124, 1068, 1140, 1144, 1024, 1028, 1032, 1088, 1084, 1092, 1136, 1120, 1112, 764), (836, 838, 768, 764), (839, 837, 765, 769), (772, 773, 775, 774), (774, 775, 777, 776), (776, 777, 779, 778), (778, 779, 781, 780), (780, 781, 783, 782), (782, 783, 785, 784), (784, 785, 787, 786), (786, 787, 789, 788), (788, 789, 791, 790), (790, 791, 793, 792), (792, 793, 795, 794), (794, 795, 797, 796), (796, 797, 799, 798), (798, 799, 801, 800), (800, 801, 803, 802), (802, 803, 805, 804), (804, 805, 807, 806), (806, 807, 809, 808), (808, 809, 811, 810), (810, 811, 813, 812), (812, 813, 815, 814), (814, 815, 817, 816), (816, 817, 819, 818), (818, 819, 821, 820), (820, 821, 823, 822), (822, 823, 825, 824), (824, 825, 827, 826), (826, 827, 829, 828), (828, 829, 831, 830), (830, 831, 833, 832), (775, 773, 835, 833, 831, 829, 827, 825, 823, 821, 1073, 1097, 1109, 1021, 1105, 1101, 1129, 1081, 1057, 1053, 1061, 1117, 1049, 1041, 1037, 1045, 1113, 789, 787, 785, 783, 781, 779, 777), (832, 833, 835, 834), (834, 835, 773, 772), (772, 774, 776, 778, 780, 782, 784, 786, 788, 1111, 1043, 1036, 1040, 1048, 1116, 1060, 1052, 1056, 1079, 1128, 1100, 1104, 1020, 1108, 1096, 1072, 820, 822, 824, 826, 828, 830, 832, 834), (843, 840, 837, 839), (842, 841, 846, 847), (841, 843, 839, 838), (764, 765, 837, 836), (849, 851, 843, 841), (850, 849, 841, 842), (851, 848, 840, 843), (836, 837, 840, 842), (847, 846, 845, 844), (836, 842, 847, 844), (841, 838, 845, 846), (838, 836, 844, 845), (855, 852, 848, 851), (850, 854, 859, 857), (853, 855, 851, 849), (842, 840, 848, 850), (770, 771, 855, 853), (766, 770, 853, 854), (771, 767, 852, 855), (850, 848, 852, 854), (859, 858, 856, 857), (854, 853, 858, 859), (853, 849, 856, 858), (849, 850, 857, 856), (872, 873, 863, 862), (862, 1251, 1269, 1278, 1212, 1275, 1272, 1293, 1257, 1239, 1236, 1242, 1284, 1233, 1227, 1224, 1230, 1281, 866), (874, 875, 865, 864), (864, 1280, 1229, 1223, 1226, 1232, 1283, 1241, 1235, 1238, 1256, 1292, 1271, 1274, 1211, 1277, 1268, 1250, 860), (872, 874, 864, 860), (875, 867, 871, 877), (868, 870, 879, 878), (873, 861, 868, 876), (861, 865, 870, 868), (867, 863, 869, 871), (863, 873, 876, 869), (871, 869, 876, 877), (865, 875, 877, 870), (862, 866, 874, 872), (866, 867, 875, 874), (860, 861, 873, 872), (879, 881, 885, 883), (876, 868, 878, 880), (877, 876, 880, 881), (870, 877, 881, 879), (885, 884, 882, 883), (881, 880, 884, 885), (878, 879, 883, 882), (880, 878, 882, 884), (894, 887, 889, 895), (895, 889, 1192, 1196, 1204, 1182, 1178, 1180, 1152, 1150, 1148, 1208, 1206, 1170, 1198, 1202, 1174, 1168, 1172, 893, 896), (896, 893, 891, 897), (903, 902, 899, 901), (921, 925, 941, 939), (893, 889, 887, 891), (890, 897, 894, 886), (892, 896, 897, 890), (915, 914, 913, 912), (886, 894, 895, 888), (901, 899, 1173, 1169, 1175, 1203, 1199, 1171, 1207, 1209, 1149, 1151, 1153, 1181, 1179, 1183, 1205, 1197, 1193, 898, 900), (902, 904, 898, 899), (905, 903, 901, 900), (904, 905, 900, 898), (887, 894, 905, 904), (894, 897, 903, 905), (891, 887, 906, 907), (897, 891, 902, 903), (907, 906, 909, 908), (904, 902, 908, 909), (887, 904, 909, 906), (902, 891, 907, 908), (910, 912, 913, 911), (916, 915, 912, 910), (914, 917, 911, 913), (923, 919, 940, 936), (935, 910, 947, 949), (920, 921, 917, 914), (919, 918, 915, 916), (918, 920, 914, 915), (922, 924, 920, 918), (923, 922, 918, 919), (924, 925, 921, 920), (917, 921, 939, 937), (892, 890, 933, 932), (896, 892, 925, 924), (888, 895, 922, 923), (924, 922, 928, 929), (926, 927, 929, 928), (922, 895, 926, 928), (896, 924, 929, 927), (931, 930, 950, 951), (935, 949, 965, 955), (938, 935, 955, 958), (941, 932, 952, 961), (934, 937, 957, 954), (888, 923, 936, 930), (925, 892, 932, 941), (916, 910, 935, 938), (919, 916, 938, 940), (890, 886, 942, 943), (911, 917, 937, 934), (886, 888, 930, 931), (962, 963, 971, 970), (936, 940, 960, 956), (886, 931, 945, 942), (933, 890, 943, 944), (947, 946, 948, 949), (930, 936, 956, 950), (910, 911, 946, 947), (911, 934, 948, 946), (950, 952, 953, 951), (957, 958, 955, 954), (959, 960, 958, 957), (961, 956, 960, 959), (952, 950, 956, 961), (951, 953, 963, 962), (954, 955, 965, 964), (933, 944, 963, 953), (937, 939, 959, 957), (948, 934, 954, 964), (945, 931, 951, 962), (932, 933, 953, 952), (940, 938, 958, 960), (949, 948, 964, 965), (939, 941, 961, 959), (943, 942, 966, 967), (967, 966, 969, 968), (945, 962, 970, 973), (942, 945, 969, 966), (944, 943, 967, 968), (944, 968, 975, 972), (969, 945, 973, 974), (973, 970, 976, 974), (975, 974, 976, 977), (971, 972, 975, 977), (970, 971, 977, 976), (963, 944, 972, 971), (968, 969, 974, 975), (296, 297, 980, 978), (541, 539, 979, 981), (543, 541, 989, 990), (539, 540, 980, 979), (325, 323, 985, 983), (322, 325, 983, 984), (323, 324, 982, 985), (544, 542, 982, 984), (986, 990, 989, 987), (991, 993, 990, 986), (987, 989, 988, 992), (544, 984, 991, 986), (538, 544, 986, 987), (984, 983, 993, 991), (978, 538, 987, 992), (983, 543, 990, 993), (1002, 1003, 997, 996), (996, 997, 1001, 1000), (1009, 1007, 999, 998), (998, 999, 995, 994), (1006, 1009, 998, 994), (1007, 1008, 995, 999), (1001, 997, 1003, 1005), (996, 1000, 1004, 1002), (1000, 1001, 1005, 1004), (1006, 1008, 1003, 1002), (994, 995, 1008, 1006), (1015, 1014, 1013, 1010), (1002, 1004, 1009, 1006), (1004, 1005, 1007, 1009), (1012, 1011, 1010, 1013), (1014, 1016, 1012, 1013), (1017, 1015, 1010, 1011), (1016, 1017, 1011, 1012), (1005, 1003, 1017, 1016), (1003, 1008, 1015, 1017), (1007, 1005, 1016, 1014), (1008, 1007, 1014, 1015), (1097, 1095, 1071, 1073), (1096, 1094, 1070, 1072), (789, 1113, 1121, 1137, 1093, 1085, 1089, 1033, 1029, 1025, 1145, 1141, 1069, 1125, 1133, 1077, 1065, 1073, 821, 819, 817, 815, 813, 811, 809, 807, 805, 803, 801, 799, 797, 795, 793, 791), (1105, 1103, 1019, 1021), (1104, 1102, 1018, 1020), (1021, 1019, 1107, 1109), (1020, 1018, 1106, 1108), (1121, 1120, 1112, 1113), (1119, 1118, 1110, 1111), (1065, 1064, 1076, 1077), (1063, 1062, 1074, 1075), (1073, 1071, 1064, 1065), (1072, 1070, 1062, 1063), (1133, 1132, 1124, 1125), (1131, 1130, 1122, 1123), (1025, 1024, 1028, 1029), (1023, 1022, 1026, 1027), (820, 1072, 1063, 1075, 1131, 1123, 1067, 1139, 1143, 1023, 1027, 1031, 1087, 1083, 1091, 1135, 1119, 1111, 788, 790, 792, 794, 796, 798, 800, 802, 804, 806, 808, 810, 812, 814, 816, 818), (1053, 1051, 1055, 1057), (1052, 1050, 1054, 1056), (1093, 1092, 1136, 1137), (1091, 1090, 1134, 1135), (1057, 1055, 1080, 1081), (1056, 1054, 1078, 1079), (764, 1112, 1044, 1035, 1039, 1047, 1115, 1059, 1051, 1055, 1080, 1127, 1099, 1103, 1019, 1107, 1095, 1071, 768, 769, 765), (1029, 1028, 1032, 1033), (1027, 1026, 1030, 1031), (1125, 1124, 1068, 1069), (1123, 1122, 1066, 1067), (1117, 1115, 1059, 1061), (1116, 1114, 1058, 1060), (1069, 1068, 1140, 1141), (1067, 1066, 1138, 1139), (770, 1070, 1094, 1106, 1018, 1102, 1098, 1126, 1078, 1054, 1050, 1058, 1114, 1046, 1038, 1034, 1042, 1110, 766, 767, 771), (1101, 1099, 1103, 1105), (1100, 1098, 1102, 1104), (1089, 1088, 1084, 1085), (1087, 1086, 1082, 1083), (1137, 1136, 1120, 1121), (1135, 1134, 1118, 1119), (1129, 1127, 1099, 1101), (1128, 1126, 1098, 1100), (1049, 1047, 1115, 1117), (1048, 1046, 1114, 1116), (1037, 1035, 1039, 1041), (1036, 1034, 1038, 1040), (1145, 1144, 1024, 1025), (1143, 1142, 1022, 1023), (1077, 1076, 1132, 1133), (1075, 1074, 1130, 1131), (1113, 1112, 1044, 1045), (1111, 1110, 1042, 1043), (1109, 1107, 1095, 1097), (1108, 1106, 1094, 1096), (1061, 1059, 1051, 1053), (1060, 1058, 1050, 1052), (1033, 1032, 1088, 1089), (1031, 1030, 1086, 1087), (1141, 1140, 1144, 1145), (1139, 1138, 1142, 1143), (1081, 1080, 1127, 1129), (1079, 1078, 1126, 1128), (1045, 1044, 1035, 1037), (1043, 1042, 1034, 1036), (1085, 1084, 1092, 1093), (1083, 1082, 1090, 1091), (1041, 1039, 1047, 1049), (1040, 1038, 1046, 1048), (1185, 1184, 1172, 1173), (1189, 1188, 1146, 1147), (1147, 1146, 1190, 1191), (1197, 1196, 1192, 1193), (1169, 1168, 1174, 1175), (1173, 1172, 1168, 1169), (1203, 1202, 1198, 1199), (1149, 1148, 1150, 1151), (1163, 1162, 1164, 1165), (1183, 1182, 1204, 1205), (1165, 1164, 1176, 1177), (1151, 1150, 1152, 1153), (1199, 1198, 1170, 1171), (1195, 1194, 1166, 1167), (893, 1172, 1184, 1190, 1146, 1188, 1186, 1200, 1176, 1164, 1162, 1166, 1194, 1160, 1156, 1154, 1158, 1192, 889), (1171, 1170, 1206, 1207), (1187, 1186, 1188, 1189), (1181, 1180, 1178, 1179), (1205, 1204, 1196, 1197), (1201, 1200, 1186, 1187), (1161, 1160, 1194, 1195), (1155, 1154, 1156, 1157), (1209, 1208, 1148, 1149), (1175, 1174, 1202, 1203), (1193, 1192, 1158, 1159), (1191, 1190, 1184, 1185), (1167, 1166, 1162, 1163), (1153, 1152, 1180, 1181), (1207, 1206, 1208, 1209), (1177, 1176, 1200, 1201), (1159, 1158, 1154, 1155), (1179, 1178, 1182, 1183), (898, 1193, 1159, 1155, 1157, 1161, 1195, 1167, 1163, 1165, 1177, 1201, 1187, 1189, 1147, 1191, 1185, 1173, 899), (1157, 1156, 1160, 1161), (1268, 1267, 1249, 1250), (1274, 1273, 1210, 1211), (1211, 1210, 1276, 1277), (1286, 1285, 1279, 1280), (1244, 1243, 1252, 1253), (1250, 1249, 1243, 1244), (1295, 1294, 1288, 1289), (1214, 1213, 1216, 1217), (1235, 1234, 1237, 1238), (1265, 1264, 1297, 1298), (1238, 1237, 1255, 1256), (866, 1281, 1287, 1299, 1266, 1260, 1263, 1221, 1218, 1215, 1305, 1302, 1248, 1290, 1296, 1254, 1245, 1251, 862, 863, 867), (1217, 1216, 1219, 1220), (1289, 1288, 1246, 1247), (1283, 1282, 1240, 1241), (1247, 1246, 1300, 1301), (1271, 1270, 1273, 1274), (1262, 1261, 1258, 1259), (1298, 1297, 1285, 1286), (1292, 1291, 1270, 1271), (1232, 1231, 1282, 1283), (1223, 1222, 1225, 1226), (1304, 1303, 1213, 1214), (1253, 1252, 1294, 1295), (1280, 1279, 1228, 1229), (1277, 1276, 1267, 1268), (594, 1279, 1285, 1297, 1264, 1258, 1261, 1219, 1216, 1213, 1303, 1300, 1246, 1288, 1294, 1252, 1243, 1249, 562, 564, 566, 568, 570, 572, 574, 576, 578, 580, 582, 584, 586, 588, 590, 592), (860, 1250, 1244, 1253, 1295, 1289, 1247, 1301, 1304, 1214, 1217, 1220, 1262, 1259, 1265, 1298, 1286, 1280, 864, 865, 861), (1241, 1240, 1234, 1235), (1220, 1219, 1261, 1262), (1301, 1300, 1303, 1304), (1256, 1255, 1291, 1292), (1229, 1228, 1222, 1223), (1259, 1258, 1264, 1265), (1226, 1225, 1231, 1232)])
me_cylinder_005.use_remesh_preserve_volume = False
me_cylinder_005.use_remesh_preserve_attributes = False
me_cylinder_005.use_mirror_vertex_groups = False
me_cylinder_005.update()
me_cube = bpy.data.meshes.new('Cube')
me_cube.from_pydata([(-11.38, -1.0, -1.0), (-11.38, -1.0, 1.0), (-11.38, 1.0, -1.0), (-11.38, 1.0, 1.0), (-9.867, -1.0, -1.0), (-9.236, -0.9981, 0.9992), (-9.867, 1.0, -1.0), (-9.867, 1.0, 1.0), (-10.23, 1.0, -1.0), (-10.23, 1.0, 1.0), (-10.23, -1.0, -1.0), (-10.23, -1.0, 1.0), (-11.38, -0.1148, -1.0), (-11.38, -0.1148, 1.0), (-9.867, -0.1148, -1.0), (-9.252, -0.9981, -1.001), (-10.23, -0.1148, 1.0), (-10.23, -0.1148, -1.0), (-9.867, 1.0, -5.882), (-10.23, 1.0, -5.882), (-9.867, -0.1148, -5.882), (-10.23, -0.1148, -5.882), (-11.38, 1.0, 1.0), (-9.867, -1.0, -1.0), (-9.85, -1.0, 1.0), (-9.867, 1.0, -1.0), (-9.867, 1.0, 1.0), (-10.23, 1.0, 1.0), (-10.23, -1.0, -1.0), (-10.23, -1.0, 1.0), (-9.867, -0.1148, -1.0), (-9.867, -0.1148, 1.0), (-10.23, -0.1148, 1.0), (-9.867, 1.0, -5.882), (-9.867, -0.1148, -5.882), (-10.23, -0.1148, -5.882), (-9.252, 1.002, -1.001), (-9.252, 1.002, 0.9992), (-9.252, -0.1129, -1.001), (-9.252, -0.1129, 0.9992), (-9.252, 1.002, -5.883), (-9.252, -0.1129, -5.883)], [], [(12, 13, 3, 2), (8, 9, 7, 6), (6, 7, 26, 25), (10, 11, 1, 0), (17, 14, 4, 10), (16, 13, 1, 11), (16, 11, 29, 32), (12, 17, 10, 0), (14, 20, 34, 30), (2, 3, 9, 8), (2, 8, 17, 12), (4, 14, 30, 23), (9, 3, 13, 16), (7, 9, 27, 26), (20, 18, 33, 34), (0, 1, 13, 12), (19, 18, 20, 21), (14, 17, 21, 20), (17, 8, 19, 21), (8, 6, 18, 19), (23, 30, 38, 15), (31, 32, 29, 24), (23, 24, 29, 28), (26, 27, 32, 31), (25, 26, 37, 36), (31, 24, 5, 39), (3, 9, 27, 22), (18, 6, 25, 33), (10, 4, 23, 28), (9, 16, 32, 27), (20, 21, 35, 34), (11, 10, 28, 29), (38, 39, 5, 15), (36, 38, 41, 40), (36, 37, 39, 38), (30, 34, 41, 38), (34, 33, 40, 41), (24, 23, 15, 5), (26, 31, 39, 37), (33, 25, 36, 40)])
me_cube.use_remesh_preserve_volume = False
me_cube.use_remesh_preserve_attributes = False
me_cube.use_mirror_vertex_groups = False
me_cube.update()

# ---- objects
ob_rifle = bpy.data.objects.new('Rifle', me_cylinder_005)
ob_cube_001 = bpy.data.objects.new('Cube.001', me_cube)
ob_lamp = bpy.data.objects.new('Lamp', light_lamp)

# ---- transforms, parenting, visibility, modifiers, constraints
ob_rifle.location = (0.08588, 4.336, 0.7043)
ob_rifle.rotation_euler = (-0.0, -1.571, 0.0)
ob_rifle.scale = (0.00356, 0.00356, 0.00356)
ob_rifle.lineart.crease_threshold = 0.0
ob_cube_001.location = (0.7467, -1.301, 0.4284)
ob_cube_001.scale = (0.05702, 0.05702, 0.05702)
ob_cube_001.lineart.crease_threshold = 0.0
ob_lamp.location = (4.076, 1.005, 5.904)
ob_lamp.rotation_euler = (0.6503, 0.05522, 1.866)
ob_lamp.lock_rotations_4d = False
ob_lamp.empty_display_type = 'ARROWS'
ob_lamp.color = (0.0, 0.0, 0.0, 0.0)
ob_lamp.lineart.crease_threshold = 0.0

# ---- collection membership
col_collection_1.objects.link(ob_rifle)
col_collection_1.objects.link(ob_cube_001)
col_collection_1.objects.link(ob_lamp)

# ---- scene / render settings (as saved in the file)
scene.frame_start = 1; scene.frame_end = 250; scene.frame_set(1)
scene.render.engine = 'BLENDER_EEVEE_NEXT'
scene.render.resolution_percentage = 50
scene.render.dither_intensity = 0.0
scene.cycles.use_denoising = False
scene.cycles.samples = 128
scene.cycles.sampling_pattern = 'TABULATED_SOBOL'
scene.cycles.light_sampling_threshold = 0.0
scene.cycles.use_adaptive_sampling = False
scene.cycles.use_light_tree = False
scene.cycles.blur_glossy = 0.0
scene.cycles.sample_clamp_indirect = 0.0
scene.view_settings.view_transform = 'Standard'
bpy.context.view_layer.update()

# ---- added for rendering (the .blend has no active camera): camera
cam_auto = bpy.data.cameras.new('AutoCamera')
cam_auto.lens = 50.0
cam_auto.sensor_width = 36.0
cam_auto.clip_end = 1000.0
ob_auto_camera = bpy.data.objects.new('AutoCamera', cam_auto)
scene.collection.objects.link(ob_auto_camera)
ob_auto_camera.location = (8.22074, -9.69687, 6.52722)
ob_auto_camera.rotation_euler = (1.09748, -7.21219e-08, 0.694738)
scene.camera = ob_auto_camera
bpy.context.view_layer.update()
